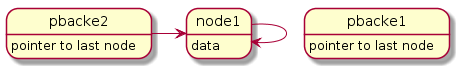

The diagram above was rendered by PlantUML. Its source (embedded in the PNG):
@startuml
pbacke1: pointer to last node

pbacke2: pointer to last node
node1: data
pbacke2 -> node1
node1 -> node1
@enduml